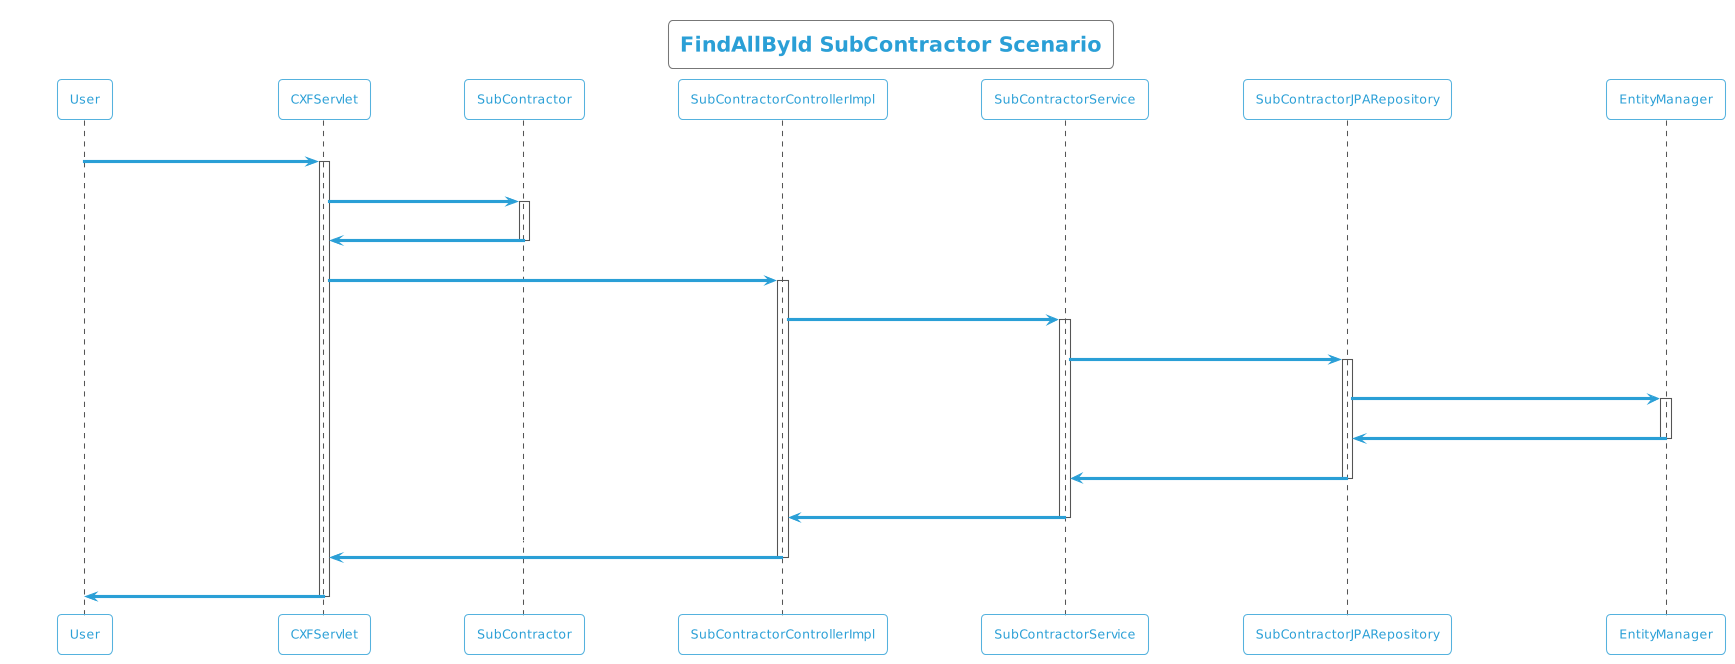

The diagram above was rendered by PlantUML. Its source (embedded in the PNG):
@startuml
!theme cyborg-outline
title FindAllById SubContractor Scenario
participant User
User -> CXFServlet: GET, SubContractor
activate CXFServlet
CXFServlet -> SubContractor: << findAllById >>
activate SubContractor
SubContractor -> CXFServlet: << instance >>
deactivate SubContractor
CXFServlet -> SubContractorControllerImpl: findAllById(:List<SubContractor> id)
activate SubContractorControllerImpl
SubContractorControllerImpl -> SubContractorService: findAllById(:List<SubContractor> id)
activate SubContractorService
SubContractorService -> SubContractorJPARepository: findAllById(:List<SubContractor> id)
activate SubContractorJPARepository
SubContractorJPARepository -> EntityManager: response(:List<SubContractor>findAllById)
activate EntityManager
EntityManager -> SubContractorJPARepository: << persisted List SubContractor >>
deactivate EntityManager
SubContractorJPARepository -> SubContractorService: << persisted List SubContractor >>
deactivate SubContractorJPARepository
SubContractorService -> SubContractorControllerImpl: << persisted List SubContractor >>
deactivate SubContractorService
SubContractorControllerImpl -> CXFServlet: << persisted List SubContractor >>
deactivate SubContractorControllerImpl
CXFServlet -> User: marshalled SubContractor XML
deactivate CXFServlet
@enduml